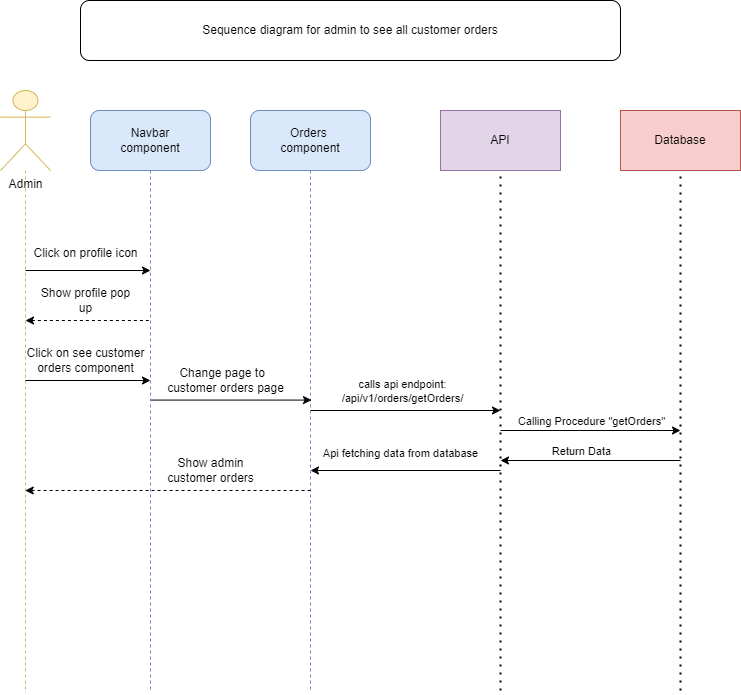

The diagram above was exported from draw.io. Its source (the exported page's mxGraphModel, read from the mxfile embedded in the PNG):
<mxGraphModel dx="1432" dy="739" grid="1" gridSize="10" guides="1" tooltips="1" connect="1" arrows="1" fold="1" page="1" pageScale="1" pageWidth="850" pageHeight="1100" math="0" shadow="0">
  <root>
    <mxCell id="0" />
    <mxCell id="1" parent="0" />
    <mxCell id="wjyMzLdXp5nMVCgmyNBG-1" style="edgeStyle=orthogonalEdgeStyle;rounded=0;orthogonalLoop=1;jettySize=auto;html=1;endArrow=none;endFill=0;dashed=1;fillColor=#fff2cc;strokeColor=#d6b656;" parent="1" source="wjyMzLdXp5nMVCgmyNBG-2" edge="1">
      <mxGeometry relative="1" as="geometry">
        <mxPoint x="85" y="722.5" as="targetPoint" />
      </mxGeometry>
    </mxCell>
    <mxCell id="wjyMzLdXp5nMVCgmyNBG-2" value="Admin" style="shape=umlActor;verticalLabelPosition=bottom;verticalAlign=top;html=1;outlineConnect=0;fillColor=#fff2cc;strokeColor=#d6b656;" parent="1" vertex="1">
      <mxGeometry x="60" y="120" width="50" height="80" as="geometry" />
    </mxCell>
    <mxCell id="wjyMzLdXp5nMVCgmyNBG-3" value="Sequence diagram for admin to see all customer orders" style="rounded=1;whiteSpace=wrap;html=1;" parent="1" vertex="1">
      <mxGeometry x="140" y="30" width="540" height="60" as="geometry" />
    </mxCell>
    <mxCell id="wjyMzLdXp5nMVCgmyNBG-4" style="edgeStyle=orthogonalEdgeStyle;rounded=0;orthogonalLoop=1;jettySize=auto;html=1;endArrow=none;endFill=0;fillColor=#dae8fc;strokeColor=#6c8ebf;dashed=1;" parent="1" source="wjyMzLdXp5nMVCgmyNBG-5" edge="1">
      <mxGeometry relative="1" as="geometry">
        <mxPoint x="210" y="720" as="targetPoint" />
      </mxGeometry>
    </mxCell>
    <mxCell id="wjyMzLdXp5nMVCgmyNBG-5" value="&lt;div&gt;Navbar&lt;/div&gt;&lt;div&gt;component&lt;/div&gt;" style="rounded=1;whiteSpace=wrap;html=1;fillColor=#dae8fc;strokeColor=#6c8ebf;" parent="1" vertex="1">
      <mxGeometry x="150" y="140" width="120" height="60" as="geometry" />
    </mxCell>
    <mxCell id="wjyMzLdXp5nMVCgmyNBG-6" value="" style="endArrow=classic;startArrow=none;html=1;rounded=0;startFill=0;" parent="1" edge="1">
      <mxGeometry width="50" height="50" relative="1" as="geometry">
        <mxPoint x="85" y="300" as="sourcePoint" />
        <mxPoint x="210" y="300" as="targetPoint" />
      </mxGeometry>
    </mxCell>
    <mxCell id="wjyMzLdXp5nMVCgmyNBG-7" value="Click on profile icon" style="text;html=1;align=center;verticalAlign=middle;resizable=0;points=[];autosize=1;strokeColor=none;fillColor=none;" parent="1" vertex="1">
      <mxGeometry x="80" y="268" width="130" height="30" as="geometry" />
    </mxCell>
    <mxCell id="wjyMzLdXp5nMVCgmyNBG-8" value="Orders&amp;nbsp;&lt;div&gt;component&lt;/div&gt;" style="rounded=1;whiteSpace=wrap;html=1;fillColor=#dae8fc;strokeColor=#6c8ebf;" parent="1" vertex="1">
      <mxGeometry x="310" y="140" width="120" height="60" as="geometry" />
    </mxCell>
    <mxCell id="wjyMzLdXp5nMVCgmyNBG-9" style="edgeStyle=orthogonalEdgeStyle;rounded=0;orthogonalLoop=1;jettySize=auto;html=1;endArrow=none;endFill=0;fillColor=#dae8fc;strokeColor=#6c8ebf;dashed=1;" parent="1" source="wjyMzLdXp5nMVCgmyNBG-8" edge="1">
      <mxGeometry relative="1" as="geometry">
        <mxPoint x="370" y="720" as="targetPoint" />
        <mxPoint x="465" y="200" as="sourcePoint" />
      </mxGeometry>
    </mxCell>
    <mxCell id="wjyMzLdXp5nMVCgmyNBG-10" value="Click on see customer&lt;div&gt;orders component&lt;/div&gt;" style="text;html=1;align=center;verticalAlign=middle;resizable=0;points=[];autosize=1;strokeColor=none;fillColor=none;" parent="1" vertex="1">
      <mxGeometry x="75" y="370" width="140" height="40" as="geometry" />
    </mxCell>
    <mxCell id="wjyMzLdXp5nMVCgmyNBG-11" value="" style="endArrow=classic;startArrow=none;html=1;rounded=0;startFill=0;" parent="1" edge="1">
      <mxGeometry width="50" height="50" relative="1" as="geometry">
        <mxPoint x="85" y="410" as="sourcePoint" />
        <mxPoint x="210" y="410" as="targetPoint" />
      </mxGeometry>
    </mxCell>
    <mxCell id="wjyMzLdXp5nMVCgmyNBG-12" value="" style="endArrow=none;startArrow=classic;html=1;rounded=0;startFill=1;endFill=0;dashed=1;" parent="1" edge="1">
      <mxGeometry width="50" height="50" relative="1" as="geometry">
        <mxPoint x="85" y="350" as="sourcePoint" />
        <mxPoint x="210" y="350" as="targetPoint" />
      </mxGeometry>
    </mxCell>
    <mxCell id="wjyMzLdXp5nMVCgmyNBG-13" value="Show profile pop&lt;div&gt;up&lt;/div&gt;" style="text;html=1;align=center;verticalAlign=middle;resizable=0;points=[];autosize=1;strokeColor=none;fillColor=none;" parent="1" vertex="1">
      <mxGeometry x="90" y="310" width="110" height="40" as="geometry" />
    </mxCell>
    <mxCell id="wjyMzLdXp5nMVCgmyNBG-14" value="" style="endArrow=none;startArrow=classic;html=1;rounded=0;startFill=1;endFill=0;dashed=1;" parent="1" edge="1">
      <mxGeometry width="50" height="50" relative="1" as="geometry">
        <mxPoint x="84.71428571428571" y="520" as="sourcePoint" />
        <mxPoint x="370" y="520" as="targetPoint" />
      </mxGeometry>
    </mxCell>
    <mxCell id="wjyMzLdXp5nMVCgmyNBG-15" value="Show admin&lt;div&gt;customer orders&lt;/div&gt;" style="text;html=1;align=center;verticalAlign=middle;resizable=0;points=[];autosize=1;strokeColor=none;fillColor=none;" parent="1" vertex="1">
      <mxGeometry x="215" y="480" width="110" height="40" as="geometry" />
    </mxCell>
    <mxCell id="wjyMzLdXp5nMVCgmyNBG-16" value="Change page to&amp;nbsp;&lt;span style=&quot;background-color: initial;&quot;&gt;&amp;nbsp;&lt;/span&gt;&lt;div&gt;&lt;div&gt;customer orders page&lt;/div&gt;&lt;/div&gt;" style="text;html=1;align=center;verticalAlign=middle;resizable=0;points=[];autosize=1;strokeColor=none;fillColor=none;" parent="1" vertex="1">
      <mxGeometry x="215" y="390" width="140" height="40" as="geometry" />
    </mxCell>
    <mxCell id="wjyMzLdXp5nMVCgmyNBG-17" value="" style="endArrow=classic;startArrow=none;html=1;rounded=0;startFill=0;" parent="1" edge="1">
      <mxGeometry width="50" height="50" relative="1" as="geometry">
        <mxPoint x="211" y="429.58" as="sourcePoint" />
        <mxPoint x="371" y="429.58" as="targetPoint" />
      </mxGeometry>
    </mxCell>
    <mxCell id="wjyMzLdXp5nMVCgmyNBG-20" value="API" style="rounded=0;whiteSpace=wrap;html=1;fillColor=#e1d5e7;strokeColor=#9673a6;" parent="1" vertex="1">
      <mxGeometry x="500" y="140" width="120" height="60" as="geometry" />
    </mxCell>
    <mxCell id="wjyMzLdXp5nMVCgmyNBG-21" value="" style="endArrow=none;dashed=1;html=1;dashPattern=1 3;strokeWidth=2;rounded=0;entryX=0.5;entryY=1;entryDx=0;entryDy=0;" parent="1" target="wjyMzLdXp5nMVCgmyNBG-20" edge="1">
      <mxGeometry width="50" height="50" relative="1" as="geometry">
        <mxPoint x="560" y="720" as="sourcePoint" />
        <mxPoint x="560" y="320" as="targetPoint" />
      </mxGeometry>
    </mxCell>
    <mxCell id="wjyMzLdXp5nMVCgmyNBG-22" value="Database" style="rounded=0;whiteSpace=wrap;html=1;fillColor=#f8cecc;strokeColor=#b85450;" parent="1" vertex="1">
      <mxGeometry x="680" y="140" width="120" height="60" as="geometry" />
    </mxCell>
    <mxCell id="wjyMzLdXp5nMVCgmyNBG-23" value="" style="endArrow=none;dashed=1;html=1;dashPattern=1 3;strokeWidth=2;rounded=0;entryX=0.5;entryY=1;entryDx=0;entryDy=0;" parent="1" target="wjyMzLdXp5nMVCgmyNBG-22" edge="1">
      <mxGeometry width="50" height="50" relative="1" as="geometry">
        <mxPoint x="740" y="720" as="sourcePoint" />
        <mxPoint x="719.9" y="320" as="targetPoint" />
      </mxGeometry>
    </mxCell>
    <mxCell id="wjyMzLdXp5nMVCgmyNBG-24" value="" style="endArrow=classic;html=1;rounded=0;" parent="1" edge="1">
      <mxGeometry width="50" height="50" relative="1" as="geometry">
        <mxPoint x="560" y="460" as="sourcePoint" />
        <mxPoint x="740" y="460" as="targetPoint" />
      </mxGeometry>
    </mxCell>
    <mxCell id="wjyMzLdXp5nMVCgmyNBG-25" value="Calling Procedure&amp;nbsp;&quot;getOrders&quot;" style="edgeLabel;html=1;align=center;verticalAlign=middle;resizable=0;points=[];" parent="wjyMzLdXp5nMVCgmyNBG-24" connectable="0" vertex="1">
      <mxGeometry x="-0.0762" y="1" relative="1" as="geometry">
        <mxPoint x="7" y="-9" as="offset" />
      </mxGeometry>
    </mxCell>
    <mxCell id="wjyMzLdXp5nMVCgmyNBG-26" value="" style="endArrow=classic;html=1;rounded=0;" parent="1" edge="1">
      <mxGeometry width="50" height="50" relative="1" as="geometry">
        <mxPoint x="740" y="490" as="sourcePoint" />
        <mxPoint x="560" y="490" as="targetPoint" />
      </mxGeometry>
    </mxCell>
    <mxCell id="wjyMzLdXp5nMVCgmyNBG-27" value="Return Data" style="edgeLabel;html=1;align=center;verticalAlign=middle;resizable=0;points=[];" parent="wjyMzLdXp5nMVCgmyNBG-26" connectable="0" vertex="1">
      <mxGeometry x="-0.0762" y="1" relative="1" as="geometry">
        <mxPoint x="-17" y="-11" as="offset" />
      </mxGeometry>
    </mxCell>
    <mxCell id="wjyMzLdXp5nMVCgmyNBG-28" value="" style="endArrow=classic;startArrow=none;html=1;rounded=0;startFill=0;" parent="1" edge="1">
      <mxGeometry width="50" height="50" relative="1" as="geometry">
        <mxPoint x="370" y="440" as="sourcePoint" />
        <mxPoint x="560" y="440" as="targetPoint" />
      </mxGeometry>
    </mxCell>
    <mxCell id="wjyMzLdXp5nMVCgmyNBG-29" value="calls api endpoint:&lt;br&gt;/api/v1/orders/getOrders/" style="edgeLabel;html=1;align=center;verticalAlign=middle;resizable=0;points=[];" parent="wjyMzLdXp5nMVCgmyNBG-28" connectable="0" vertex="1">
      <mxGeometry x="0.058" y="1" relative="1" as="geometry">
        <mxPoint x="-10" y="-19" as="offset" />
      </mxGeometry>
    </mxCell>
    <mxCell id="wjyMzLdXp5nMVCgmyNBG-30" value="" style="endArrow=classic;startArrow=none;html=1;rounded=0;startFill=0;" parent="1" edge="1">
      <mxGeometry width="50" height="50" relative="1" as="geometry">
        <mxPoint x="560" y="500" as="sourcePoint" />
        <mxPoint x="370" y="500" as="targetPoint" />
      </mxGeometry>
    </mxCell>
    <mxCell id="wjyMzLdXp5nMVCgmyNBG-31" value="Api fetching data from database" style="edgeLabel;html=1;align=center;verticalAlign=middle;resizable=0;points=[];" parent="wjyMzLdXp5nMVCgmyNBG-30" connectable="0" vertex="1">
      <mxGeometry x="0.058" y="1" relative="1" as="geometry">
        <mxPoint y="-19" as="offset" />
      </mxGeometry>
    </mxCell>
  </root>
</mxGraphModel>